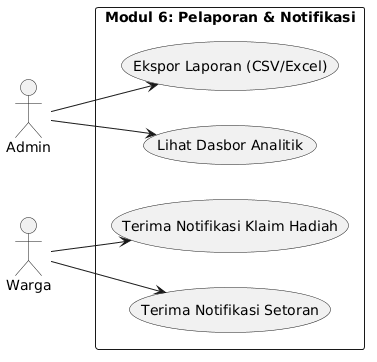

The diagram above was rendered by PlantUML. Its source (embedded in the PNG):
@startuml
left to right direction
skinparam packageStyle rectangle

actor "Admin" as Admin
actor "Warga" as Warga

rectangle "Modul 6: Pelaporan & Notifikasi" {
  usecase "Lihat Dasbor Analitik" as UC_Dasbor
  usecase "Ekspor Laporan (CSV/Excel)" as UC_Ekspor
  usecase "Terima Notifikasi Setoran" as UC_NotifSetoran
  usecase "Terima Notifikasi Klaim Hadiah" as UC_NotifKlaim
}

Admin --> UC_Dasbor
Admin --> UC_Ekspor

Warga --> UC_NotifSetoran
Warga --> UC_NotifKlaim
@enduml